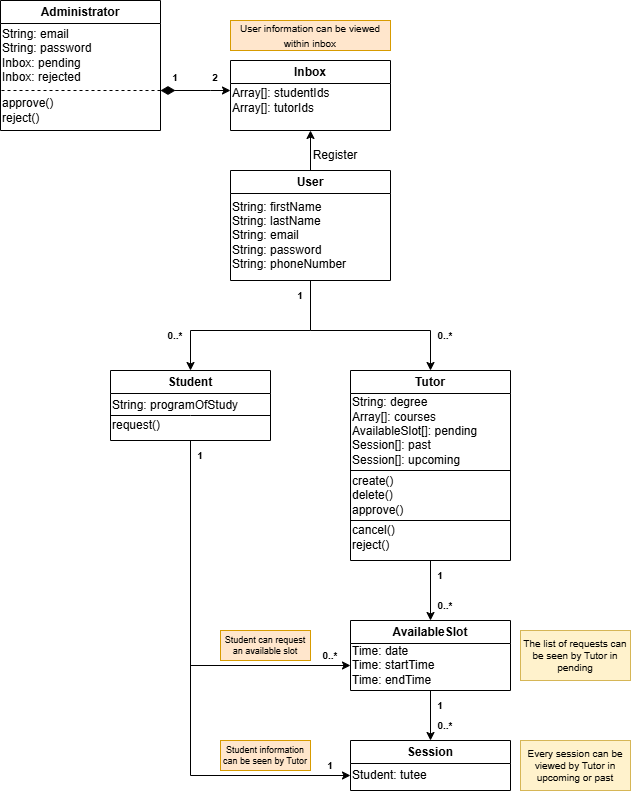

The diagram above was exported from draw.io. Its source (the exported page's mxGraphModel, read from the mxfile embedded in the PNG):
<mxGraphModel dx="786" dy="417" grid="1" gridSize="10" guides="1" tooltips="1" connect="1" arrows="1" fold="1" page="1" pageScale="1" pageWidth="850" pageHeight="1100" math="0" shadow="0">
  <root>
    <mxCell id="0" />
    <mxCell id="1" parent="0" />
    <mxCell id="6B-EicwTM-gmVv7LzYKy-30" style="edgeStyle=orthogonalEdgeStyle;rounded=0;orthogonalLoop=1;jettySize=auto;html=1;exitX=0.5;exitY=0;exitDx=0;exitDy=0;entryX=0.5;entryY=1;entryDx=0;entryDy=0;" edge="1" parent="1" source="6B-EicwTM-gmVv7LzYKy-1" target="6B-EicwTM-gmVv7LzYKy-18">
      <mxGeometry relative="1" as="geometry" />
    </mxCell>
    <mxCell id="6B-EicwTM-gmVv7LzYKy-1" value="User" style="swimlane;whiteSpace=wrap;html=1;" vertex="1" parent="1">
      <mxGeometry x="320" y="230" width="160" height="110" as="geometry" />
    </mxCell>
    <mxCell id="6B-EicwTM-gmVv7LzYKy-4" style="edgeStyle=orthogonalEdgeStyle;rounded=0;orthogonalLoop=1;jettySize=auto;html=1;exitX=0.5;exitY=1;exitDx=0;exitDy=0;" edge="1" parent="1" target="6B-EicwTM-gmVv7LzYKy-5">
      <mxGeometry relative="1" as="geometry">
        <mxPoint x="400" y="440" as="targetPoint" />
        <mxPoint x="400" y="390" as="sourcePoint" />
      </mxGeometry>
    </mxCell>
    <mxCell id="6B-EicwTM-gmVv7LzYKy-11" style="edgeStyle=orthogonalEdgeStyle;rounded=0;orthogonalLoop=1;jettySize=auto;html=1;entryX=0.5;entryY=0;entryDx=0;entryDy=0;" edge="1" parent="1" target="6B-EicwTM-gmVv7LzYKy-9">
      <mxGeometry relative="1" as="geometry">
        <mxPoint x="400" y="390" as="sourcePoint" />
      </mxGeometry>
    </mxCell>
    <mxCell id="6B-EicwTM-gmVv7LzYKy-39" style="edgeStyle=orthogonalEdgeStyle;rounded=0;orthogonalLoop=1;jettySize=auto;html=1;exitX=0.5;exitY=1;exitDx=0;exitDy=0;endArrow=none;endFill=0;" edge="1" parent="1" source="6B-EicwTM-gmVv7LzYKy-2">
      <mxGeometry relative="1" as="geometry">
        <mxPoint x="400" y="390" as="targetPoint" />
      </mxGeometry>
    </mxCell>
    <mxCell id="6B-EicwTM-gmVv7LzYKy-2" value="String: firstName&lt;div&gt;String: lastName&lt;/div&gt;&lt;div&gt;String: email&lt;/div&gt;&lt;div&gt;String: password&lt;/div&gt;&lt;div style=&quot;&quot;&gt;String: phoneNumber&lt;/div&gt;" style="text;html=1;whiteSpace=wrap;strokeColor=none;fillColor=none;align=left;verticalAlign=middle;rounded=0;" vertex="1" parent="1">
      <mxGeometry x="320" y="250" width="160" height="90" as="geometry" />
    </mxCell>
    <mxCell id="6B-EicwTM-gmVv7LzYKy-5" value="Student" style="swimlane;whiteSpace=wrap;html=1;startSize=23;" vertex="1" parent="1">
      <mxGeometry x="200" y="430" width="160" height="70" as="geometry" />
    </mxCell>
    <mxCell id="6B-EicwTM-gmVv7LzYKy-74" style="edgeStyle=orthogonalEdgeStyle;rounded=0;orthogonalLoop=1;jettySize=auto;html=1;exitX=0.5;exitY=1;exitDx=0;exitDy=0;entryX=0.5;entryY=0;entryDx=0;entryDy=0;" edge="1" parent="1" source="6B-EicwTM-gmVv7LzYKy-9" target="6B-EicwTM-gmVv7LzYKy-66">
      <mxGeometry relative="1" as="geometry" />
    </mxCell>
    <mxCell id="6B-EicwTM-gmVv7LzYKy-9" value="Tutor" style="swimlane;whiteSpace=wrap;html=1;" vertex="1" parent="1">
      <mxGeometry x="440" y="430" width="160" height="190" as="geometry" />
    </mxCell>
    <mxCell id="6B-EicwTM-gmVv7LzYKy-16" value="" style="endArrow=none;html=1;rounded=0;exitX=0;exitY=1;exitDx=0;exitDy=0;entryX=1;entryY=1;entryDx=0;entryDy=0;" edge="1" parent="6B-EicwTM-gmVv7LzYKy-9">
      <mxGeometry width="50" height="50" relative="1" as="geometry">
        <mxPoint y="100" as="sourcePoint" />
        <mxPoint x="160" y="100" as="targetPoint" />
      </mxGeometry>
    </mxCell>
    <mxCell id="6B-EicwTM-gmVv7LzYKy-12" value="String: degree&lt;div&gt;Array[]: courses&lt;/div&gt;&lt;div&gt;AvailableSlot[]: pending&lt;/div&gt;&lt;div&gt;&lt;div&gt;Session[]: past&lt;/div&gt;&lt;div&gt;&lt;div&gt;Session[]: upcoming&lt;/div&gt;&lt;div&gt;&lt;br&gt;&lt;/div&gt;&lt;/div&gt;&lt;/div&gt;&lt;div&gt;&lt;br&gt;&lt;/div&gt;" style="text;html=1;whiteSpace=wrap;strokeColor=none;fillColor=none;align=left;verticalAlign=middle;rounded=0;" vertex="1" parent="6B-EicwTM-gmVv7LzYKy-9">
      <mxGeometry y="40" width="160" height="70" as="geometry" />
    </mxCell>
    <mxCell id="6B-EicwTM-gmVv7LzYKy-91" value="create()&lt;div&gt;delete()&lt;/div&gt;&lt;div&gt;approve()&lt;/div&gt;" style="text;html=1;whiteSpace=wrap;strokeColor=none;fillColor=none;align=left;verticalAlign=middle;rounded=0;" vertex="1" parent="6B-EicwTM-gmVv7LzYKy-9">
      <mxGeometry y="100" width="160" height="50" as="geometry" />
    </mxCell>
    <mxCell id="6B-EicwTM-gmVv7LzYKy-94" style="edgeStyle=orthogonalEdgeStyle;rounded=0;orthogonalLoop=1;jettySize=auto;html=1;exitX=0;exitY=0.75;exitDx=0;exitDy=0;entryX=1;entryY=1;entryDx=0;entryDy=0;endArrow=none;endFill=0;" edge="1" parent="6B-EicwTM-gmVv7LzYKy-9" source="6B-EicwTM-gmVv7LzYKy-70" target="6B-EicwTM-gmVv7LzYKy-91">
      <mxGeometry relative="1" as="geometry">
        <Array as="points">
          <mxPoint y="150" />
          <mxPoint x="160" y="150" />
        </Array>
      </mxGeometry>
    </mxCell>
    <mxCell id="6B-EicwTM-gmVv7LzYKy-70" value="&lt;div&gt;&lt;br&gt;&lt;/div&gt;&lt;div&gt;&lt;span style=&quot;background-color: transparent; color: light-dark(rgb(0, 0, 0), rgb(255, 255, 255));&quot;&gt;cancel()&lt;/span&gt;&lt;/div&gt;&lt;div&gt;&lt;span style=&quot;background-color: transparent; color: light-dark(rgb(0, 0, 0), rgb(255, 255, 255));&quot;&gt;reject()&lt;/span&gt;&lt;/div&gt;" style="text;html=1;whiteSpace=wrap;strokeColor=none;fillColor=none;align=left;verticalAlign=middle;rounded=0;" vertex="1" parent="6B-EicwTM-gmVv7LzYKy-9">
      <mxGeometry y="150" width="160" height="20" as="geometry" />
    </mxCell>
    <mxCell id="6B-EicwTM-gmVv7LzYKy-6" value="String: programOfStudy" style="text;html=1;whiteSpace=wrap;strokeColor=none;fillColor=none;align=left;verticalAlign=middle;rounded=0;" vertex="1" parent="1">
      <mxGeometry x="200" y="450" width="160" height="30" as="geometry" />
    </mxCell>
    <mxCell id="6B-EicwTM-gmVv7LzYKy-18" value="Inbox" style="swimlane;whiteSpace=wrap;html=1;" vertex="1" parent="1">
      <mxGeometry x="320" y="120" width="160" height="70" as="geometry" />
    </mxCell>
    <mxCell id="6B-EicwTM-gmVv7LzYKy-19" value="Array[]: studentIds&lt;div&gt;Array[]: tutorIds&lt;/div&gt;" style="text;html=1;whiteSpace=wrap;strokeColor=none;fillColor=none;align=left;verticalAlign=middle;rounded=0;" vertex="1" parent="6B-EicwTM-gmVv7LzYKy-18">
      <mxGeometry y="20" width="160" height="40" as="geometry" />
    </mxCell>
    <mxCell id="6B-EicwTM-gmVv7LzYKy-31" style="edgeStyle=orthogonalEdgeStyle;rounded=0;orthogonalLoop=1;jettySize=auto;html=1;exitX=0;exitY=0.5;exitDx=0;exitDy=0;entryX=1;entryY=0.5;entryDx=0;entryDy=0;startArrow=classic;startFill=1;endArrow=diamondThin;endFill=1;endSize=12;" edge="1" parent="1">
      <mxGeometry relative="1" as="geometry">
        <mxPoint x="320" y="150" as="sourcePoint" />
        <mxPoint x="250" y="150" as="targetPoint" />
        <Array as="points">
          <mxPoint x="300" y="150.5" />
          <mxPoint x="300" y="150.5" />
        </Array>
      </mxGeometry>
    </mxCell>
    <mxCell id="6B-EicwTM-gmVv7LzYKy-22" value="Administrator" style="swimlane;whiteSpace=wrap;html=1;" vertex="1" parent="1">
      <mxGeometry x="90" y="60" width="160" height="130" as="geometry" />
    </mxCell>
    <mxCell id="6B-EicwTM-gmVv7LzYKy-23" value="String: email&lt;div&gt;String: password&lt;/div&gt;&lt;div&gt;Inbox: pending&lt;/div&gt;&lt;div&gt;Inbox: rejected&lt;/div&gt;" style="text;html=1;whiteSpace=wrap;strokeColor=none;fillColor=none;align=left;verticalAlign=middle;rounded=0;" vertex="1" parent="1">
      <mxGeometry x="90" y="80" width="160" height="70" as="geometry" />
    </mxCell>
    <mxCell id="6B-EicwTM-gmVv7LzYKy-25" value="approve()&lt;div&gt;reject()&lt;/div&gt;" style="text;html=1;whiteSpace=wrap;strokeColor=none;fillColor=none;align=left;verticalAlign=middle;rounded=0;" vertex="1" parent="1">
      <mxGeometry x="90" y="150" width="160" height="40" as="geometry" />
    </mxCell>
    <mxCell id="6B-EicwTM-gmVv7LzYKy-33" value="&lt;font style=&quot;font-size: 10px;&quot;&gt;&lt;b&gt;1&lt;/b&gt;&lt;/font&gt;" style="text;html=1;whiteSpace=wrap;strokeColor=none;fillColor=none;align=center;verticalAlign=middle;rounded=0;" vertex="1" parent="1">
      <mxGeometry x="380" y="350" width="20" height="10" as="geometry" />
    </mxCell>
    <mxCell id="6B-EicwTM-gmVv7LzYKy-41" value="&lt;b&gt;&lt;font style=&quot;font-size: 10px;&quot;&gt;0..*&lt;/font&gt;&lt;/b&gt;" style="text;html=1;whiteSpace=wrap;strokeColor=none;fillColor=none;align=center;verticalAlign=middle;rounded=0;" vertex="1" parent="1">
      <mxGeometry x="520" y="390" width="30" height="10" as="geometry" />
    </mxCell>
    <mxCell id="6B-EicwTM-gmVv7LzYKy-42" value="&lt;b&gt;&lt;font style=&quot;font-size: 10px;&quot;&gt;0..*&lt;/font&gt;&lt;/b&gt;" style="text;html=1;whiteSpace=wrap;strokeColor=none;fillColor=none;align=center;verticalAlign=middle;rounded=0;" vertex="1" parent="1">
      <mxGeometry x="250" y="390" width="30" height="10" as="geometry" />
    </mxCell>
    <mxCell id="6B-EicwTM-gmVv7LzYKy-44" value="&lt;font&gt;Register&lt;/font&gt;" style="text;html=1;whiteSpace=wrap;strokeColor=none;fillColor=none;align=center;verticalAlign=middle;rounded=0;" vertex="1" parent="1">
      <mxGeometry x="395" y="200" width="60" height="30" as="geometry" />
    </mxCell>
    <mxCell id="6B-EicwTM-gmVv7LzYKy-46" value="&lt;b&gt;&lt;font style=&quot;font-size: 10px;&quot;&gt;1&lt;/font&gt;&lt;/b&gt;" style="text;html=1;whiteSpace=wrap;strokeColor=none;fillColor=none;align=center;verticalAlign=middle;rounded=0;" vertex="1" parent="1">
      <mxGeometry x="260" y="134.5" width="10" height="5.5" as="geometry" />
    </mxCell>
    <mxCell id="6B-EicwTM-gmVv7LzYKy-57" value="&lt;b&gt;&lt;font style=&quot;font-size: 10px;&quot;&gt;2&lt;/font&gt;&lt;/b&gt;" style="text;html=1;whiteSpace=wrap;strokeColor=none;fillColor=none;align=center;verticalAlign=middle;rounded=0;" vertex="1" parent="1">
      <mxGeometry x="300" y="134.5" width="10" height="5.5" as="geometry" />
    </mxCell>
    <mxCell id="6B-EicwTM-gmVv7LzYKy-59" value="&lt;font style=&quot;font-size: 10px;&quot;&gt;User information can be viewed within inbox&lt;/font&gt;" style="text;html=1;whiteSpace=wrap;strokeColor=#d79b00;fillColor=#ffe6cc;align=center;verticalAlign=middle;rounded=0;" vertex="1" parent="1">
      <mxGeometry x="320" y="80" width="160" height="30" as="geometry" />
    </mxCell>
    <mxCell id="6B-EicwTM-gmVv7LzYKy-62" value="" style="endArrow=none;dashed=1;html=1;rounded=0;entryX=0;entryY=0;entryDx=0;entryDy=0;exitX=1;exitY=0;exitDx=0;exitDy=0;" edge="1" parent="1" source="6B-EicwTM-gmVv7LzYKy-25" target="6B-EicwTM-gmVv7LzYKy-25">
      <mxGeometry width="50" height="50" relative="1" as="geometry">
        <mxPoint x="360" y="200" as="sourcePoint" />
        <mxPoint x="410" y="150" as="targetPoint" />
      </mxGeometry>
    </mxCell>
    <mxCell id="6B-EicwTM-gmVv7LzYKy-66" value="AvailableSlot" style="swimlane;whiteSpace=wrap;html=1;startSize=23;" vertex="1" parent="1">
      <mxGeometry x="440" y="680" width="160" height="70" as="geometry" />
    </mxCell>
    <mxCell id="6B-EicwTM-gmVv7LzYKy-75" style="edgeStyle=orthogonalEdgeStyle;rounded=0;orthogonalLoop=1;jettySize=auto;html=1;exitX=0.5;exitY=1;exitDx=0;exitDy=0;entryX=0.5;entryY=0;entryDx=0;entryDy=0;" edge="1" parent="1" source="6B-EicwTM-gmVv7LzYKy-67" target="6B-EicwTM-gmVv7LzYKy-68">
      <mxGeometry relative="1" as="geometry" />
    </mxCell>
    <mxCell id="6B-EicwTM-gmVv7LzYKy-67" value="Time: date&lt;div&gt;Time: startTime&lt;/div&gt;&lt;div&gt;Time: endTime&lt;/div&gt;" style="text;html=1;whiteSpace=wrap;strokeColor=none;fillColor=none;align=left;verticalAlign=middle;rounded=0;" vertex="1" parent="1">
      <mxGeometry x="440" y="700" width="160" height="50" as="geometry" />
    </mxCell>
    <mxCell id="6B-EicwTM-gmVv7LzYKy-68" value="Session" style="swimlane;whiteSpace=wrap;html=1;startSize=23;" vertex="1" parent="1">
      <mxGeometry x="440" y="800" width="160" height="50" as="geometry" />
    </mxCell>
    <mxCell id="6B-EicwTM-gmVv7LzYKy-69" value="Student: tutee" style="text;html=1;whiteSpace=wrap;strokeColor=none;fillColor=none;align=left;verticalAlign=middle;rounded=0;" vertex="1" parent="6B-EicwTM-gmVv7LzYKy-68">
      <mxGeometry y="10" width="160" height="50" as="geometry" />
    </mxCell>
    <mxCell id="6B-EicwTM-gmVv7LzYKy-76" style="edgeStyle=orthogonalEdgeStyle;rounded=0;orthogonalLoop=1;jettySize=auto;html=1;exitX=0;exitY=0.5;exitDx=0;exitDy=0;entryX=1;entryY=0.5;entryDx=0;entryDy=0;endArrow=none;endFill=0;" edge="1" parent="1" source="6B-EicwTM-gmVv7LzYKy-77">
      <mxGeometry relative="1" as="geometry">
        <mxPoint x="200" y="455" as="sourcePoint" />
        <mxPoint x="360" y="455" as="targetPoint" />
        <Array as="points">
          <mxPoint x="280" y="475" />
          <mxPoint x="280" y="475" />
        </Array>
      </mxGeometry>
    </mxCell>
    <mxCell id="6B-EicwTM-gmVv7LzYKy-83" style="edgeStyle=orthogonalEdgeStyle;rounded=0;orthogonalLoop=1;jettySize=auto;html=1;exitX=0.5;exitY=1;exitDx=0;exitDy=0;entryX=0;entryY=0.5;entryDx=0;entryDy=0;" edge="1" parent="1" source="6B-EicwTM-gmVv7LzYKy-77" target="6B-EicwTM-gmVv7LzYKy-69">
      <mxGeometry relative="1" as="geometry" />
    </mxCell>
    <mxCell id="6B-EicwTM-gmVv7LzYKy-86" style="edgeStyle=orthogonalEdgeStyle;rounded=0;orthogonalLoop=1;jettySize=auto;html=1;exitX=0.5;exitY=1;exitDx=0;exitDy=0;entryX=0;entryY=0.5;entryDx=0;entryDy=0;" edge="1" parent="1" source="6B-EicwTM-gmVv7LzYKy-77" target="6B-EicwTM-gmVv7LzYKy-67">
      <mxGeometry relative="1" as="geometry" />
    </mxCell>
    <mxCell id="6B-EicwTM-gmVv7LzYKy-77" value="request()" style="text;html=1;whiteSpace=wrap;strokeColor=none;fillColor=none;align=left;verticalAlign=middle;rounded=0;" vertex="1" parent="1">
      <mxGeometry x="200" y="470" width="160" height="30" as="geometry" />
    </mxCell>
    <mxCell id="6B-EicwTM-gmVv7LzYKy-84" value="&lt;font style=&quot;font-size: 9px;&quot;&gt;Student can request an available slot&lt;/font&gt;" style="text;html=1;whiteSpace=wrap;strokeColor=#d79b00;fillColor=#ffe6cc;align=center;verticalAlign=middle;rounded=0;fontSize=8;" vertex="1" parent="1">
      <mxGeometry x="310" y="690" width="90" height="30" as="geometry" />
    </mxCell>
    <mxCell id="6B-EicwTM-gmVv7LzYKy-87" value="&lt;font style=&quot;font-size: 9px;&quot;&gt;Student information can be seen by Tutor&lt;/font&gt;" style="text;html=1;whiteSpace=wrap;strokeColor=#d79b00;fillColor=#ffe6cc;align=center;verticalAlign=middle;rounded=0;fontSize=8;" vertex="1" parent="1">
      <mxGeometry x="310" y="800" width="90" height="30" as="geometry" />
    </mxCell>
    <mxCell id="6B-EicwTM-gmVv7LzYKy-96" value="&lt;font style=&quot;font-size: 10px;&quot;&gt;&lt;b&gt;1&lt;/b&gt;&lt;/font&gt;" style="text;html=1;whiteSpace=wrap;strokeColor=none;fillColor=none;align=center;verticalAlign=middle;rounded=0;" vertex="1" parent="1">
      <mxGeometry x="520" y="630" width="20" height="10" as="geometry" />
    </mxCell>
    <mxCell id="6B-EicwTM-gmVv7LzYKy-97" value="&lt;b&gt;&lt;font style=&quot;font-size: 10px;&quot;&gt;0..*&lt;/font&gt;&lt;/b&gt;" style="text;html=1;whiteSpace=wrap;strokeColor=none;fillColor=none;align=center;verticalAlign=middle;rounded=0;" vertex="1" parent="1">
      <mxGeometry x="520" y="660" width="30" height="10" as="geometry" />
    </mxCell>
    <mxCell id="6B-EicwTM-gmVv7LzYKy-98" value="The list of requests can be seen by Tutor in pending" style="text;html=1;whiteSpace=wrap;strokeColor=#d6b656;fillColor=#fff2cc;align=center;verticalAlign=middle;rounded=0;fontSize=10;" vertex="1" parent="1">
      <mxGeometry x="610" y="690" width="110" height="50" as="geometry" />
    </mxCell>
    <mxCell id="6B-EicwTM-gmVv7LzYKy-99" value="&lt;font&gt;Every session can be viewed by Tutor in upcoming or past&lt;/font&gt;" style="text;html=1;whiteSpace=wrap;strokeColor=#d6b656;fillColor=#fff2cc;align=center;verticalAlign=middle;rounded=0;fontSize=10;" vertex="1" parent="1">
      <mxGeometry x="610" y="800" width="110" height="50" as="geometry" />
    </mxCell>
    <mxCell id="6B-EicwTM-gmVv7LzYKy-101" value="&lt;font style=&quot;font-size: 10px;&quot;&gt;&lt;b&gt;1&lt;/b&gt;&lt;/font&gt;" style="text;html=1;whiteSpace=wrap;strokeColor=none;fillColor=none;align=center;verticalAlign=middle;rounded=0;" vertex="1" parent="1">
      <mxGeometry x="520" y="760" width="20" height="10" as="geometry" />
    </mxCell>
    <mxCell id="6B-EicwTM-gmVv7LzYKy-102" value="&lt;b&gt;&lt;font style=&quot;font-size: 10px;&quot;&gt;0..*&lt;/font&gt;&lt;/b&gt;" style="text;html=1;whiteSpace=wrap;strokeColor=none;fillColor=none;align=center;verticalAlign=middle;rounded=0;" vertex="1" parent="1">
      <mxGeometry x="520" y="780" width="30" height="10" as="geometry" />
    </mxCell>
    <mxCell id="6B-EicwTM-gmVv7LzYKy-103" value="&lt;font style=&quot;font-size: 10px;&quot;&gt;&lt;b&gt;1&lt;/b&gt;&lt;/font&gt;" style="text;html=1;whiteSpace=wrap;strokeColor=none;fillColor=none;align=center;verticalAlign=middle;rounded=0;" vertex="1" parent="1">
      <mxGeometry x="410" y="820" width="20" height="10" as="geometry" />
    </mxCell>
    <mxCell id="6B-EicwTM-gmVv7LzYKy-105" value="&lt;font style=&quot;font-size: 10px;&quot;&gt;&lt;b&gt;1&lt;/b&gt;&lt;/font&gt;" style="text;html=1;whiteSpace=wrap;strokeColor=none;fillColor=none;align=center;verticalAlign=middle;rounded=0;" vertex="1" parent="1">
      <mxGeometry x="280" y="510" width="20" height="10" as="geometry" />
    </mxCell>
    <mxCell id="6B-EicwTM-gmVv7LzYKy-108" value="&lt;b&gt;&lt;font style=&quot;font-size: 10px;&quot;&gt;0..*&lt;/font&gt;&lt;/b&gt;" style="text;html=1;whiteSpace=wrap;strokeColor=none;fillColor=none;align=center;verticalAlign=middle;rounded=0;" vertex="1" parent="1">
      <mxGeometry x="405" y="710" width="30" height="10" as="geometry" />
    </mxCell>
  </root>
</mxGraphModel>